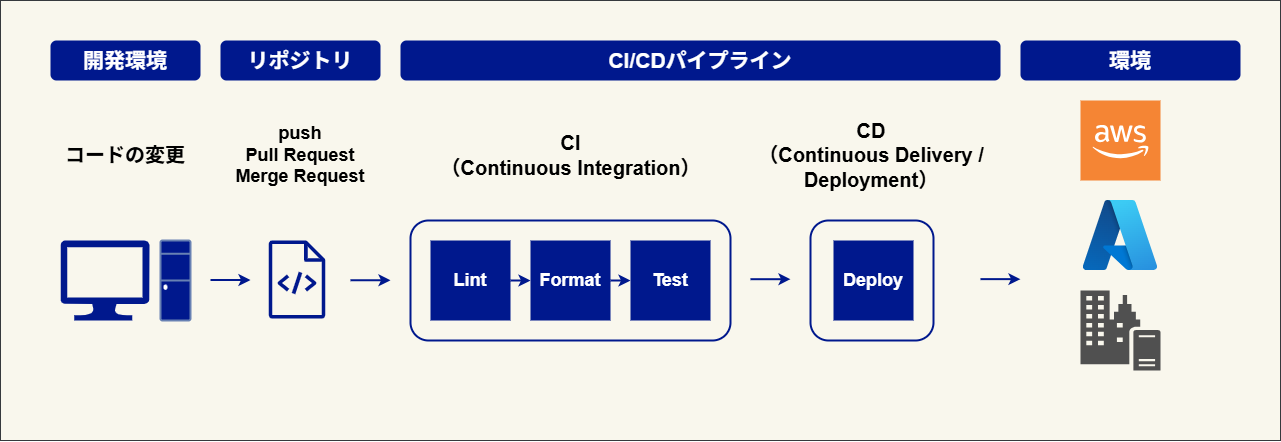

The diagram above was exported from draw.io. Its source (the exported page's mxGraphModel, read from the mxfile embedded in the PNG):
<mxGraphModel dx="1504" dy="1175" grid="1" gridSize="10" guides="1" tooltips="1" connect="1" arrows="1" fold="1" page="1" pageScale="1" pageWidth="827" pageHeight="1169" math="0" shadow="0">
  <root>
    <mxCell id="0" />
    <mxCell id="1" parent="0" />
    <mxCell id="38" value="" style="rounded=0;whiteSpace=wrap;html=1;fillColor=#f9f7ed;strokeColor=#36393d;" vertex="1" parent="1">
      <mxGeometry x="40" y="40" width="1280" height="440" as="geometry" />
    </mxCell>
    <mxCell id="4" value="" style="sketch=0;outlineConnect=0;fontColor=#232F3E;gradientColor=none;fillColor=#00188D;strokeColor=none;dashed=0;verticalLabelPosition=bottom;verticalAlign=top;align=center;html=1;fontSize=12;fontStyle=0;aspect=fixed;pointerEvents=1;shape=mxgraph.aws4.source_code;" vertex="1" parent="1">
      <mxGeometry x="308" y="280" width="57" height="78" as="geometry" />
    </mxCell>
    <mxCell id="9" value="" style="group" vertex="1" connectable="0" parent="1">
      <mxGeometry x="100" y="280" width="130" height="80" as="geometry" />
    </mxCell>
    <mxCell id="7" value="" style="sketch=0;aspect=fixed;pointerEvents=1;shadow=0;dashed=0;html=1;strokeColor=none;labelPosition=center;verticalLabelPosition=bottom;verticalAlign=top;align=center;fillColor=#00188D;shape=mxgraph.azure.computer" vertex="1" parent="9">
      <mxGeometry width="88.89" height="80" as="geometry" />
    </mxCell>
    <mxCell id="8" value="" style="fontColor=#0066CC;verticalAlign=top;verticalLabelPosition=bottom;labelPosition=center;align=center;html=1;outlineConnect=0;fillColor=#00188D;strokeColor=#6881B3;gradientColor=none;gradientDirection=north;strokeWidth=2;shape=mxgraph.networks.desktop_pc;" vertex="1" parent="9">
      <mxGeometry x="100" width="30" height="80" as="geometry" />
    </mxCell>
    <mxCell id="10" value="開発環境" style="rounded=1;whiteSpace=wrap;html=1;fillColor=#00188D;strokeColor=none;fontColor=#FFFFFF;fontSize=21;fontStyle=1" vertex="1" parent="1">
      <mxGeometry x="90" y="80" width="150" height="40" as="geometry" />
    </mxCell>
    <mxCell id="11" value="リポジトリ" style="rounded=1;whiteSpace=wrap;html=1;fillColor=#00188D;strokeColor=none;fontColor=#FFFFFF;fontSize=21;fontStyle=1" vertex="1" parent="1">
      <mxGeometry x="260" y="80" width="160" height="40" as="geometry" />
    </mxCell>
    <mxCell id="12" value="CI/CDパイプライン" style="rounded=1;whiteSpace=wrap;html=1;fillColor=#00188D;strokeColor=none;fontColor=#FFFFFF;fontSize=21;fontStyle=1" vertex="1" parent="1">
      <mxGeometry x="440" y="80" width="600" height="40" as="geometry" />
    </mxCell>
    <mxCell id="13" value="" style="rounded=1;whiteSpace=wrap;html=1;fillColor=none;strokeColor=#00188D;fontColor=#FFFFFF;fontSize=21;fontStyle=1;strokeWidth=2;" vertex="1" parent="1">
      <mxGeometry x="450" y="260" width="320" height="120" as="geometry" />
    </mxCell>
    <mxCell id="15" value="" style="rounded=1;whiteSpace=wrap;html=1;fillColor=none;strokeColor=#00188D;fontColor=#FFFFFF;fontSize=21;fontStyle=1;strokeWidth=2;" vertex="1" parent="1">
      <mxGeometry x="850" y="260" width="123" height="120" as="geometry" />
    </mxCell>
    <mxCell id="16" value="&lt;font style=&quot;font-size: 20px;&quot;&gt;コードの変更&lt;/font&gt;" style="text;html=1;align=center;verticalAlign=middle;whiteSpace=wrap;rounded=0;fontStyle=1;fontSize=18;" vertex="1" parent="1">
      <mxGeometry x="90" y="180" width="150" height="30" as="geometry" />
    </mxCell>
    <mxCell id="17" value="&lt;font style=&quot;color: rgb(0, 0, 0);&quot;&gt;push&lt;/font&gt;&lt;div&gt;&lt;font style=&quot;color: rgb(0, 0, 0);&quot;&gt;Pull Request&lt;/font&gt;&lt;/div&gt;&lt;div&gt;&lt;font style=&quot;color: rgb(0, 0, 0);&quot;&gt;Merge Request&lt;/font&gt;&lt;/div&gt;" style="text;html=1;align=center;verticalAlign=middle;whiteSpace=wrap;rounded=0;fontStyle=1;fontSize=18;" vertex="1" parent="1">
      <mxGeometry x="260" y="180" width="160" height="30" as="geometry" />
    </mxCell>
    <mxCell id="19" value="" style="endArrow=classic;html=1;strokeWidth=2;strokeColor=#00188D;" edge="1" parent="1">
      <mxGeometry width="50" height="50" relative="1" as="geometry">
        <mxPoint x="250" y="319.5" as="sourcePoint" />
        <mxPoint x="290" y="319.5" as="targetPoint" />
      </mxGeometry>
    </mxCell>
    <mxCell id="20" value="&lt;font style=&quot;font-size: 20px; color: rgb(0, 0, 0);&quot;&gt;CI&lt;/font&gt;&lt;div&gt;&lt;font style=&quot;color: rgb(0, 0, 0);&quot;&gt;&lt;span style=&quot;font-size: 20px;&quot;&gt;（Continuous Integration）&lt;/span&gt;&lt;/font&gt;&lt;/div&gt;" style="text;html=1;align=center;verticalAlign=middle;whiteSpace=wrap;rounded=0;fontStyle=1;fontSize=18;" vertex="1" parent="1">
      <mxGeometry x="477.5" y="180" width="265" height="30" as="geometry" />
    </mxCell>
    <mxCell id="22" value="環境" style="rounded=1;whiteSpace=wrap;html=1;fillColor=#00188D;strokeColor=none;fontColor=#FFFFFF;fontSize=21;fontStyle=1" vertex="1" parent="1">
      <mxGeometry x="1060" y="80" width="220" height="40" as="geometry" />
    </mxCell>
    <mxCell id="23" value="Test" style="rounded=0;whiteSpace=wrap;html=1;strokeColor=none;fillColor=#00188D;fontColor=#FFFFFF;fontStyle=1;fontSize=18;" vertex="1" parent="1">
      <mxGeometry x="670" y="280" width="80" height="80" as="geometry" />
    </mxCell>
    <mxCell id="24" value="Lint" style="rounded=0;whiteSpace=wrap;html=1;strokeColor=none;fillColor=#00188D;fontColor=#FFFFFF;fontStyle=1;fontSize=18;" vertex="1" parent="1">
      <mxGeometry x="470" y="280" width="80" height="80" as="geometry" />
    </mxCell>
    <mxCell id="25" value="Format" style="rounded=0;whiteSpace=wrap;html=1;strokeColor=none;fillColor=#00188D;fontColor=#FFFFFF;fontStyle=1;fontSize=18;" vertex="1" parent="1">
      <mxGeometry x="570" y="280" width="80" height="80" as="geometry" />
    </mxCell>
    <mxCell id="27" value="" style="endArrow=classic;html=1;strokeWidth=2;strokeColor=#00188D;" edge="1" parent="1">
      <mxGeometry width="50" height="50" relative="1" as="geometry">
        <mxPoint x="390" y="319.75" as="sourcePoint" />
        <mxPoint x="430" y="319.75" as="targetPoint" />
      </mxGeometry>
    </mxCell>
    <mxCell id="28" value="" style="endArrow=classic;html=1;strokeWidth=2;strokeColor=#00188D;entryX=0;entryY=0.5;entryDx=0;entryDy=0;exitX=1;exitY=0.5;exitDx=0;exitDy=0;" edge="1" parent="1" source="24" target="25">
      <mxGeometry width="50" height="50" relative="1" as="geometry">
        <mxPoint x="400" y="329.7" as="sourcePoint" />
        <mxPoint x="440" y="329.7" as="targetPoint" />
      </mxGeometry>
    </mxCell>
    <mxCell id="29" value="" style="endArrow=classic;html=1;strokeWidth=2;strokeColor=#00188D;exitX=1;exitY=0.5;exitDx=0;exitDy=0;entryX=0;entryY=0.5;entryDx=0;entryDy=0;" edge="1" parent="1" source="25" target="23">
      <mxGeometry width="50" height="50" relative="1" as="geometry">
        <mxPoint x="560" y="330" as="sourcePoint" />
        <mxPoint x="700" y="410" as="targetPoint" />
      </mxGeometry>
    </mxCell>
    <mxCell id="30" value="" style="endArrow=classic;html=1;strokeWidth=2;strokeColor=#00188D;" edge="1" parent="1">
      <mxGeometry width="50" height="50" relative="1" as="geometry">
        <mxPoint x="790" y="318.7" as="sourcePoint" />
        <mxPoint x="830" y="318.7" as="targetPoint" />
      </mxGeometry>
    </mxCell>
    <mxCell id="31" value="Deploy" style="rounded=0;whiteSpace=wrap;html=1;strokeColor=none;fillColor=#00188D;fontColor=#FFFFFF;fontStyle=1;fontSize=18;" vertex="1" parent="1">
      <mxGeometry x="873" y="280" width="80" height="80" as="geometry" />
    </mxCell>
    <mxCell id="32" value="&lt;font style=&quot;font-size: 20px; color: rgb(0, 0, 0);&quot;&gt;CD&lt;/font&gt;&lt;div&gt;&lt;font style=&quot;color: rgb(0, 0, 0);&quot;&gt;&lt;span style=&quot;font-size: 20px;&quot;&gt;（Continuous Delivery / Deployment）&lt;/span&gt;&lt;/font&gt;&lt;/div&gt;" style="text;html=1;align=center;verticalAlign=middle;whiteSpace=wrap;rounded=0;fontStyle=1;fontSize=18;" vertex="1" parent="1">
      <mxGeometry x="767.37" y="180" width="288.25" height="30" as="geometry" />
    </mxCell>
    <mxCell id="33" value="" style="outlineConnect=0;dashed=0;verticalLabelPosition=bottom;verticalAlign=top;align=center;html=1;shape=mxgraph.aws3.cloud_2;fillColor=#F58534;gradientColor=none;" vertex="1" parent="1">
      <mxGeometry x="1120" y="140" width="80" height="80" as="geometry" />
    </mxCell>
    <mxCell id="34" value="" style="image;aspect=fixed;html=1;points=[];align=center;fontSize=12;image=img/lib/azure2/other/Azure_A.svg;" vertex="1" parent="1">
      <mxGeometry x="1122.88" y="240" width="74.24" height="70" as="geometry" />
    </mxCell>
    <mxCell id="36" value="" style="endArrow=classic;html=1;strokeWidth=2;strokeColor=#00188D;" edge="1" parent="1">
      <mxGeometry width="50" height="50" relative="1" as="geometry">
        <mxPoint x="1020" y="318.63" as="sourcePoint" />
        <mxPoint x="1060" y="318.63" as="targetPoint" />
      </mxGeometry>
    </mxCell>
    <mxCell id="37" value="" style="sketch=0;pointerEvents=1;shadow=0;dashed=0;html=1;strokeColor=none;fillColor=#505050;labelPosition=center;verticalLabelPosition=bottom;verticalAlign=top;outlineConnect=0;align=center;shape=mxgraph.office.servers.on_premises_server;" vertex="1" parent="1">
      <mxGeometry x="1120" y="330" width="80" height="80" as="geometry" />
    </mxCell>
  </root>
</mxGraphModel>